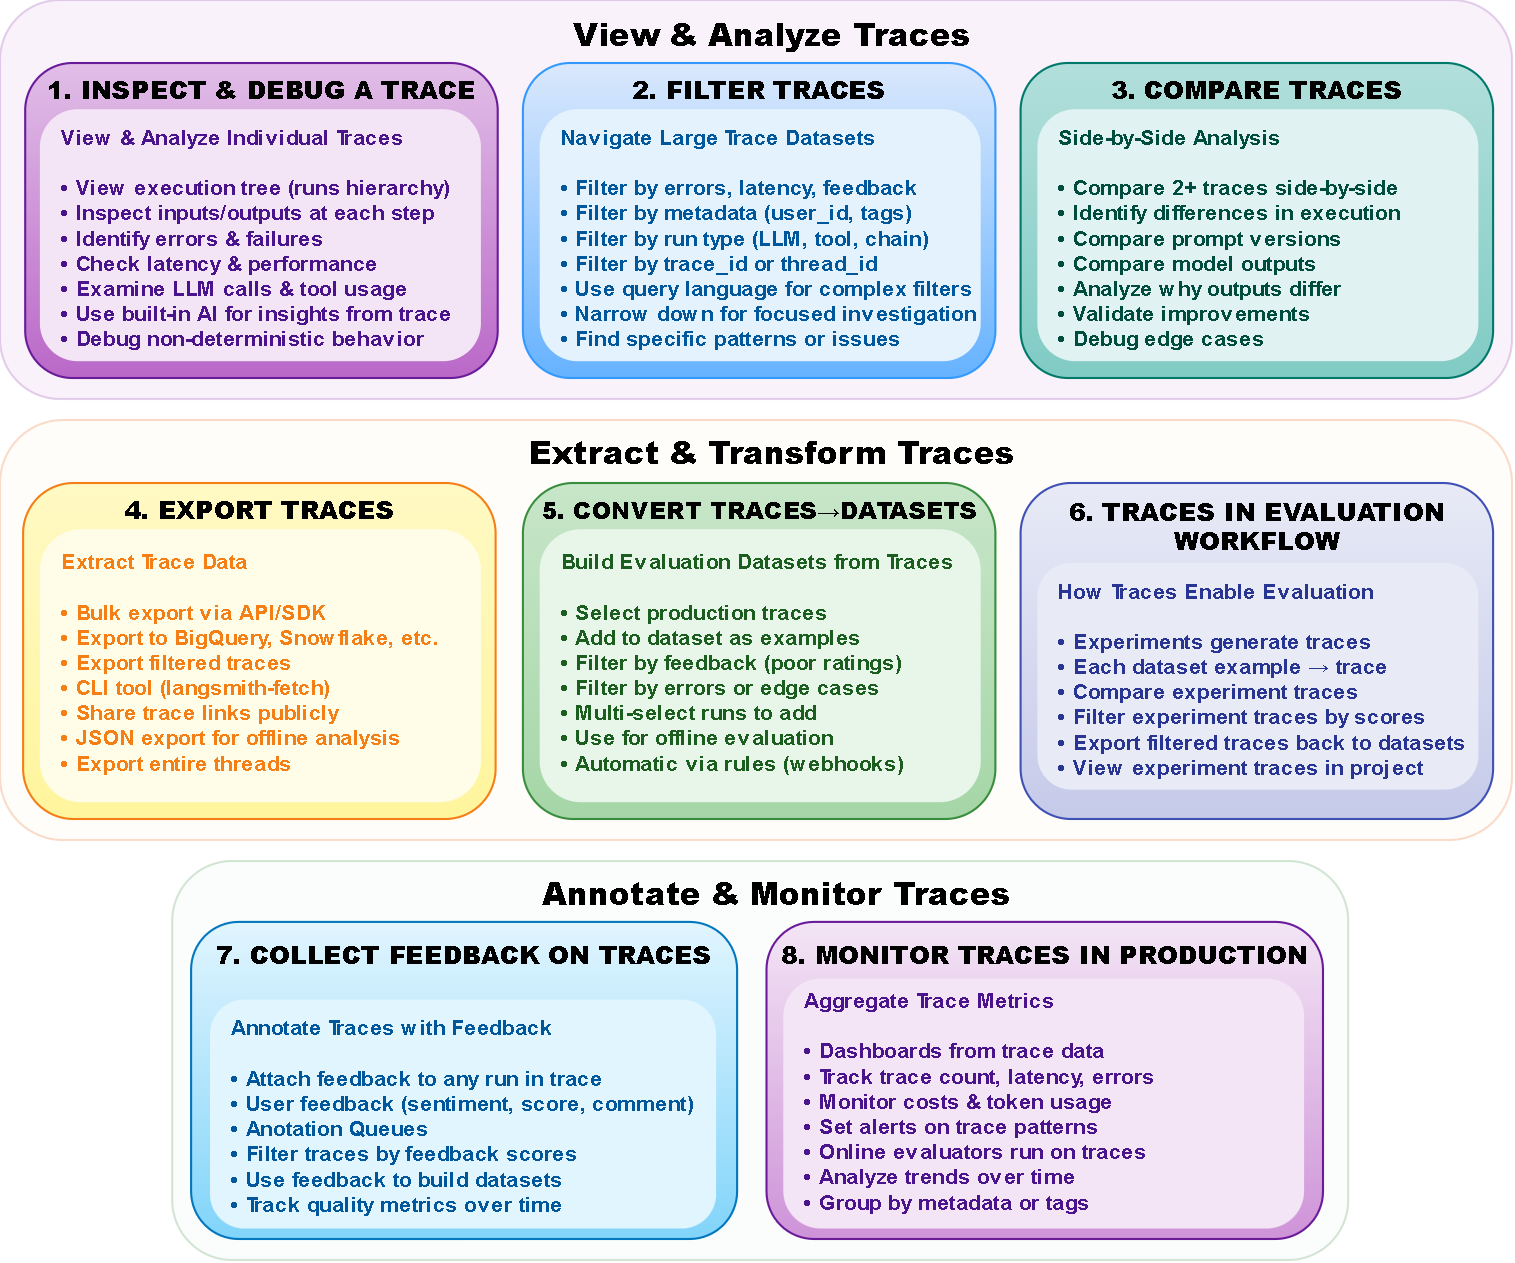

The diagram above was exported from draw.io. Its source (the exported page's mxGraphModel, read from the mxfile embedded in the PNG):
<mxGraphModel dx="815" dy="481" grid="1" gridSize="10" guides="1" tooltips="1" connect="1" arrows="1" fold="1" page="1" pageScale="1" pageWidth="1169" pageHeight="827" math="0" shadow="0">
  <root>
    <mxCell id="0" />
    <mxCell id="1" parent="0" />
    <mxCell id="row1_group" value="&lt;b&gt;View &amp; Analyze Traces&lt;/b&gt;" style="rounded=1;whiteSpace=wrap;html=1;fillColor=#e1bee7;strokeColor=#7B1FA2;fontSize=15;fontStyle=1;opacity=20;align=center;verticalAlign=top;spacingLeft=15;spacingTop=0;fontFamily=Helvetica;fontColor=default;gradientColor=none;" parent="1" vertex="1">
      <mxGeometry x="40" y="100" width="720" height="190" as="geometry" />
    </mxCell>
    <mxCell id="inspect_box" value="&lt;b&gt;1. INSPECT &amp;amp; DEBUG A TRACE&lt;/b&gt;" style="rounded=1;whiteSpace=wrap;html=1;fillColor=#e1bee7;strokeColor=#6a1b9a;fontSize=12;fontStyle=1;gradientColor=#ba68c8;align=center;verticalAlign=top;spacingTop=-1;fontFamily=Helvetica;fontColor=default;spacing=2;" parent="1" vertex="1">
      <mxGeometry x="52" y="130" width="225" height="150" as="geometry" />
    </mxCell>
    <mxCell id="inspect_desc" value="&lt;span&gt;View &amp;amp; Analyze Individual Traces&lt;/span&gt;&lt;br&gt;&lt;br&gt;• View execution tree (runs hierarchy)&lt;br&gt;• Inspect inputs/outputs at each step&lt;br&gt;• Identify errors &amp;amp; failures&lt;br&gt;• Check latency &amp;amp; performance&lt;br&gt;• Examine LLM calls &amp;amp; tool usage&lt;br&gt;• Use built-in AI for insights from trace&lt;br&gt;• Debug non-deterministic behavior" style="text;html=1;strokeColor=none;fillColor=#f3e5f5;align=left;verticalAlign=top;whiteSpace=wrap;rounded=1;fontSize=10;fontFamily=Helvetica;fontColor=#4a148c;spacingLeft=8;fontStyle=1" parent="1" vertex="1">
      <mxGeometry x="59" y="152" width="210" height="120" as="geometry" />
    </mxCell>
    <mxCell id="filter_box" value="&lt;b&gt;2. FILTER TRACES&lt;/b&gt;" style="rounded=1;whiteSpace=wrap;html=1;fillColor=#dae8fc;strokeColor=#3399FF;fontSize=12;fontStyle=1;gradientColor=#66B2FF;align=center;verticalAlign=top;spacingTop=-1;fontFamily=Helvetica;fontColor=default;spacing=2;" parent="1" vertex="1">
      <mxGeometry x="289" y="130" width="225" height="150" as="geometry" />
    </mxCell>
    <mxCell id="filter_desc" value="&lt;span&gt;Navigate Large Trace Datasets&lt;/span&gt;&lt;br&gt;&lt;br&gt;• Filter by errors, latency, feedback&lt;br&gt;• Filter by metadata (user_id, tags)&lt;br&gt;• Filter by run type (LLM, tool, chain)&lt;br&gt;• Filter by trace_id or thread_id&lt;br&gt;• Use query language for complex filters&lt;br&gt;• Narrow down for focused investigation&lt;br&gt;• Find specific patterns or issues" style="text;html=1;strokeColor=none;fillColor=#E3F2FD;align=left;verticalAlign=top;whiteSpace=wrap;rounded=1;fontSize=10;fontFamily=Helvetica;fontColor=#01579B;spacingLeft=8;fontStyle=1" parent="1" vertex="1">
      <mxGeometry x="297" y="152" width="210" height="120" as="geometry" />
    </mxCell>
    <mxCell id="compare_box" value="&lt;b&gt;3. COMPARE TRACES&lt;/b&gt;" style="rounded=1;whiteSpace=wrap;html=1;fillColor=#b2dfdb;strokeColor=#00796B;fontSize=12;fontStyle=1;gradientColor=#80CBC4;align=center;verticalAlign=top;spacingTop=-1;fontFamily=Helvetica;fontColor=default;spacing=2;" parent="1" vertex="1">
      <mxGeometry x="526" y="130" width="225" height="150" as="geometry" />
    </mxCell>
    <mxCell id="compare_desc" value="&lt;span&gt;Side-by-Side Analysis&lt;/span&gt;&lt;br&gt;&lt;br&gt;• Compare 2+ traces side-by-side&lt;br&gt;• Identify differences in execution&lt;br&gt;• Compare prompt versions&lt;br&gt;• Compare model outputs&lt;br&gt;• Analyze why outputs differ&lt;br&gt;• Validate improvements&lt;br&gt;• Debug edge cases" style="text;html=1;strokeColor=none;fillColor=#E0F2F1;align=left;verticalAlign=top;whiteSpace=wrap;rounded=1;fontSize=10;fontFamily=Helvetica;fontColor=#004D40;spacingLeft=8;fontStyle=1" parent="1" vertex="1">
      <mxGeometry x="534" y="152" width="210" height="120" as="geometry" />
    </mxCell>
    <mxCell id="row2_group" value="&lt;b&gt;Extract &amp; Transform Traces&lt;/b&gt;" style="rounded=1;whiteSpace=wrap;html=1;fillColor=#fff3e0;strokeColor=#E65100;fontSize=15;fontStyle=1;opacity=20;align=center;verticalAlign=top;spacingLeft=15;spacingTop=-1;fontFamily=Helvetica;fontColor=default;gradientColor=none;" parent="1" vertex="1">
      <mxGeometry x="40" y="300" width="720" height="200" as="geometry" />
    </mxCell>
    <mxCell id="export_box" value="&lt;b&gt;4. EXPORT TRACES&lt;/b&gt;" style="rounded=1;whiteSpace=wrap;html=1;fillColor=#fff9c4;strokeColor=#F57F17;fontSize=12;fontStyle=1;gradientColor=#FFF59D;align=center;verticalAlign=top;spacingTop=-1;fontFamily=Helvetica;fontColor=default;spacing=2;" parent="1" vertex="1">
      <mxGeometry x="51" y="330" width="225" height="160" as="geometry" />
    </mxCell>
    <mxCell id="export_desc" value="&lt;span&gt;Extract Trace Data&lt;/span&gt;&lt;br&gt;&lt;br&gt;• Bulk export via API/SDK&lt;br&gt;• Export to BigQuery, Snowflake, etc.&lt;br&gt;• Export filtered traces&lt;br&gt;• CLI tool (langsmith-fetch)&lt;br&gt;• Share trace links publicly&lt;br&gt;• JSON export for offline analysis&lt;br&gt;• Export entire threads" style="text;html=1;strokeColor=none;fillColor=#FFFDE7;align=left;verticalAlign=top;whiteSpace=wrap;rounded=1;fontSize=10;fontFamily=Helvetica;fontColor=#F57F17;spacingLeft=8;fontStyle=1;spacingTop=2;" parent="1" vertex="1">
      <mxGeometry x="59" y="352" width="210" height="130" as="geometry" />
    </mxCell>
    <mxCell id="dataset_box" value="&lt;b&gt;5. CONVERT TRACES→DATASETS&lt;/b&gt;" style="rounded=1;whiteSpace=wrap;html=1;fillColor=#c8e6c9;strokeColor=#388E3C;fontSize=11;fontStyle=1;gradientColor=#A5D6A7;align=center;verticalAlign=top;spacingTop=-1;fontFamily=Helvetica;fontColor=default;spacing=2;" parent="1" vertex="1">
      <mxGeometry x="289" y="330" width="225" height="160" as="geometry" />
    </mxCell>
    <mxCell id="dataset_desc" value="&lt;span&gt;Build Evaluation Datasets from Traces&lt;/span&gt;&lt;br&gt;&lt;br&gt;• Select production traces&lt;br&gt;• Add to dataset as examples&lt;br&gt;• Filter by feedback (poor ratings)&lt;br&gt;• Filter by errors or edge cases&lt;br&gt;• Multi-select runs to add&lt;br&gt;• Use for offline evaluation&lt;br&gt;• Automatic via rules (webhooks)" style="text;html=1;strokeColor=none;fillColor=#E8F5E9;align=left;verticalAlign=top;whiteSpace=wrap;rounded=1;fontSize=10;fontFamily=Helvetica;fontColor=#1B5E20;spacingLeft=8;fontStyle=1;spacingTop=2;" parent="1" vertex="1">
      <mxGeometry x="297" y="352" width="210" height="130" as="geometry" />
    </mxCell>
    <mxCell id="eval_box" value="&lt;b&gt;6. TRACES IN EVALUATION WORKFLOW&lt;/b&gt;" style="rounded=1;whiteSpace=wrap;html=1;fillColor=#e8eaf6;strokeColor=#3F51B5;fontSize=12;fontStyle=1;gradientColor=#c5cae9;align=center;verticalAlign=top;spacingTop=0;fontFamily=Helvetica;fontColor=default;spacing=2;" parent="1" vertex="1">
      <mxGeometry x="526" y="330" width="225" height="160" as="geometry" />
    </mxCell>
    <mxCell id="eval_desc" value="&lt;span&gt;How Traces Enable Evaluation&lt;/span&gt;&lt;br&gt;&lt;br&gt;• Experiments generate traces&lt;br&gt;• Each dataset example → trace&lt;br&gt;• Compare experiment traces&lt;br&gt;• Filter experiment traces by scores&lt;br&gt;• Export filtered traces back to datasets&lt;br&gt;• View experiment traces in project" style="text;html=1;strokeColor=none;fillColor=#E8EAF6;align=left;verticalAlign=top;whiteSpace=wrap;rounded=1;fontSize=10;fontFamily=Helvetica;fontColor=#283593;spacingLeft=8;fontStyle=1" parent="1" vertex="1">
      <mxGeometry x="534" y="368" width="210" height="108" as="geometry" />
    </mxCell>
    <mxCell id="row3_group" value="&lt;b&gt;Annotate &amp; Monitor Traces&lt;/b&gt;" style="rounded=1;whiteSpace=wrap;html=1;fillColor=#e8f5e9;strokeColor=#2E7D32;fontSize=15;fontStyle=1;opacity=20;align=center;verticalAlign=top;spacingLeft=15;spacingTop=-1;fontFamily=Helvetica;fontColor=default;gradientColor=none;" parent="1" vertex="1">
      <mxGeometry x="122" y="510" width="560" height="190" as="geometry" />
    </mxCell>
    <mxCell id="feedback_box" value="&lt;b&gt;7. COLLECT FEEDBACK ON TRACES&lt;/b&gt;" style="rounded=1;whiteSpace=wrap;html=1;fillColor=#e1f5fe;strokeColor=#0277BD;fontSize=12;fontStyle=1;gradientColor=#81d4fa;align=center;verticalAlign=top;spacingTop=2;fontFamily=Helvetica;fontColor=default;spacing=2;" parent="1" vertex="1">
      <mxGeometry x="131" y="539" width="260" height="151" as="geometry" />
    </mxCell>
    <mxCell id="feedback_desc" value="&lt;span&gt;Annotate Traces with Feedback&lt;/span&gt;&lt;br&gt;&lt;br&gt;• Attach feedback to any run in trace&lt;br&gt;• User feedback (sentiment, score, comment)&lt;br&gt;• Anotation Queues&lt;br&gt;• Filter traces by feedback scores&lt;br&gt;• Use feedback to build datasets&lt;br&gt;• Track quality metrics over time" style="text;html=1;strokeColor=none;fillColor=#E1F5FE;align=left;verticalAlign=top;whiteSpace=wrap;rounded=1;fontSize=10;fontFamily=Helvetica;fontColor=#01579B;spacingLeft=8;fontStyle=1" parent="1" vertex="1">
      <mxGeometry x="140" y="576" width="241" height="109" as="geometry" />
    </mxCell>
    <mxCell id="monitor_box" value="&lt;b&gt;8. MONITOR TRACES IN PRODUCTION&lt;/b&gt;" style="rounded=1;whiteSpace=wrap;html=1;fillColor=#f3e5f5;strokeColor=#6A1B9A;fontSize=12;fontStyle=1;gradientColor=#ce93d8;align=center;verticalAlign=top;spacingTop=2;fontFamily=Helvetica;fontColor=default;spacing=2;" parent="1" vertex="1">
      <mxGeometry x="405" y="539" width="265" height="151" as="geometry" />
    </mxCell>
    <mxCell id="monitor_desc" value="&lt;span&gt;Aggregate Trace Metrics&lt;/span&gt;&lt;br&gt;&lt;br&gt;• Dashboards from trace data&lt;br&gt;• Track trace count, latency, errors&lt;br&gt;• Monitor costs &amp;amp; token usage&lt;br&gt;• Set alerts on trace patterns&lt;br&gt;• Online evaluators run on traces&lt;br&gt;• Analyze trends over time&lt;br&gt;• Group by metadata or tags" style="text;html=1;strokeColor=none;fillColor=#F3E5F5;align=left;verticalAlign=top;whiteSpace=wrap;rounded=1;fontSize=10;fontFamily=Helvetica;fontColor=#4A148C;spacingLeft=8;fontStyle=1;spacingTop=-3;" parent="1" vertex="1">
      <mxGeometry x="413" y="566" width="248" height="119" as="geometry" />
    </mxCell>
  </root>
</mxGraphModel>